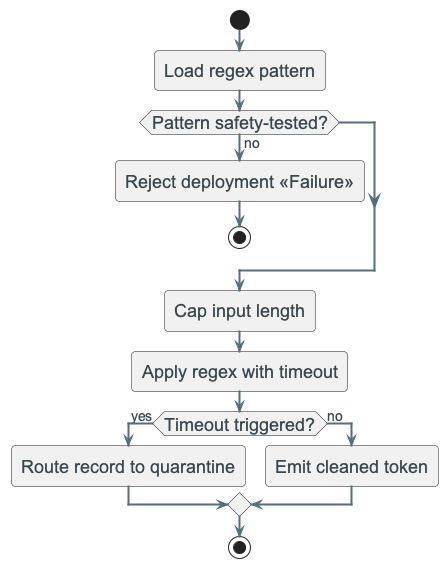

The diagram above was rendered by PlantUML. Its source (embedded in the PNG):
@startuml
!include ../_template_styles.puml

start
:Load regex pattern;
if (Pattern safety-tested?) then (no)
  :Reject deployment <<Failure>>;
  stop
endif
:Cap input length;
:Apply regex with timeout;
if (Timeout triggered?) then (yes)
  :Route record to quarantine;
else (no)
  :Emit cleaned token;
endif
stop

@enduml